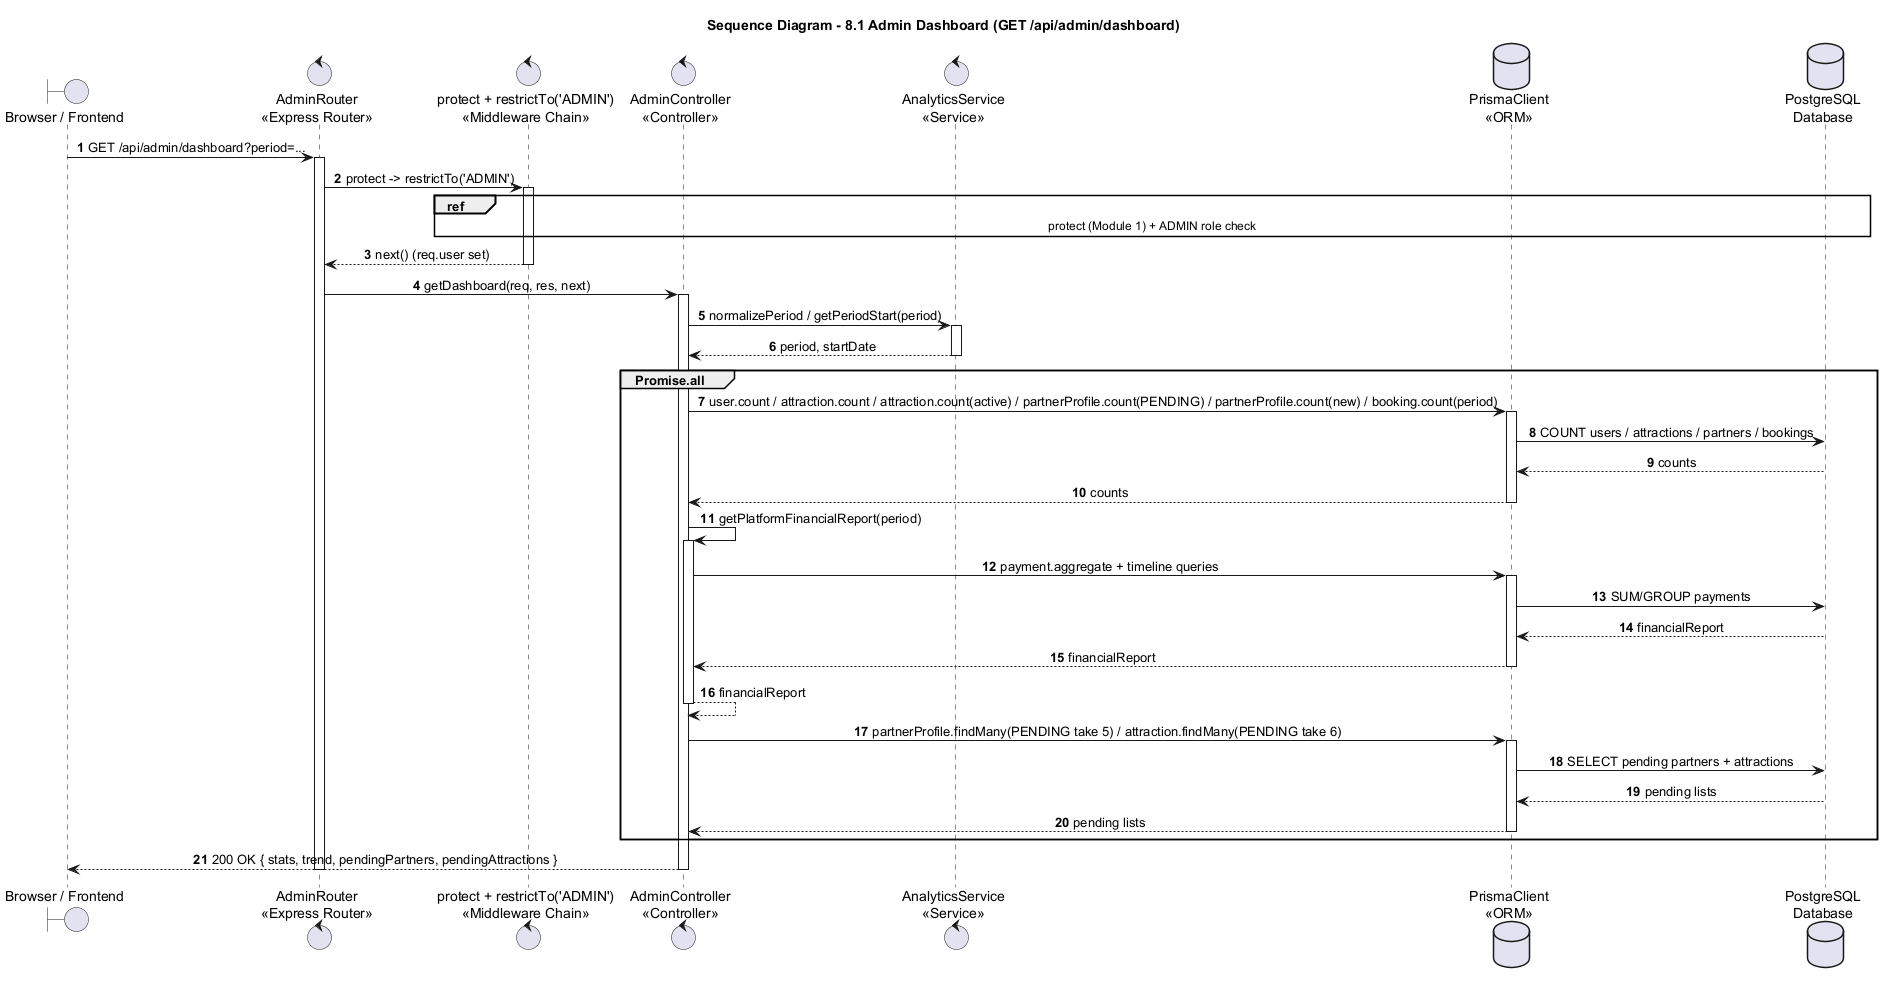

The diagram above was rendered by PlantUML. Its source (embedded in the PNG):
@startuml
title Sequence Diagram - 8.1 Admin Dashboard (GET /api/admin/dashboard)

autonumber
skinparam shadowing false
skinparam sequenceMessageAlign center
skinparam responseMessageBelowArrow true
skinparam ParticipantPadding 25
skinparam BoxPadding 10

boundary "Browser / Frontend" as Browser
control "AdminRouter\n<<Express Router>>" as Router
control "protect + restrictTo('ADMIN')\n<<Middleware Chain>>" as Guard
control "AdminController\n<<Controller>>" as Admin
control "AnalyticsService\n<<Service>>" as Analytics
database "PrismaClient\n<<ORM>>" as Prisma
database "PostgreSQL\nDatabase" as DB

Browser -> Router : GET /api/admin/dashboard?period=...
activate Router
Router -> Guard : protect -> restrictTo('ADMIN')
activate Guard
ref over Guard, DB : protect (Module 1) + ADMIN role check
Guard --> Router : next() (req.user set)
deactivate Guard

Router -> Admin : getDashboard(req, res, next)
activate Admin
Admin -> Analytics : normalizePeriod / getPeriodStart(period)
activate Analytics
Analytics --> Admin : period, startDate
deactivate Analytics

group Promise.all
  Admin -> Prisma : user.count / attraction.count / attraction.count(active) / partnerProfile.count(PENDING) / partnerProfile.count(new) / booking.count(period)
  activate Prisma
  Prisma -> DB : COUNT users / attractions / partners / bookings
  DB --> Prisma : counts
  Prisma --> Admin : counts
  deactivate Prisma
  Admin -> Admin : getPlatformFinancialReport(period)
  activate Admin
  Admin -> Prisma : payment.aggregate + timeline queries
  activate Prisma
  Prisma -> DB : SUM/GROUP payments
  DB --> Prisma : financialReport
  Prisma --> Admin : financialReport
  deactivate Prisma
  Admin --> Admin : financialReport
  deactivate Admin
  Admin -> Prisma : partnerProfile.findMany(PENDING take 5) / attraction.findMany(PENDING take 6)
  activate Prisma
  Prisma -> DB : SELECT pending partners + attractions
  DB --> Prisma : pending lists
  Prisma --> Admin : pending lists
  deactivate Prisma
end

Admin --> Browser : 200 OK { stats, trend, pendingPartners, pendingAttractions }
deactivate Admin
deactivate Router
@enduml